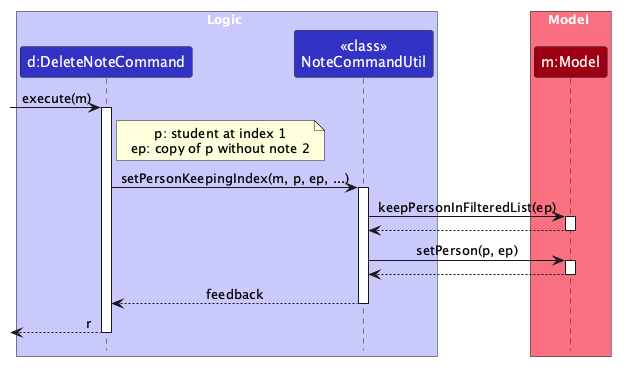

The diagram above was rendered by PlantUML. Its source (embedded in the PNG):
@startuml
!include style.puml
skinparam ArrowFontStyle plain

box Logic LOGIC_COLOR_T1
participant "d:DeleteNoteCommand" as DeleteNoteCommand LOGIC_COLOR
participant "<<class>>\nNoteCommandUtil" as NoteCommandUtil LOGIC_COLOR
end box

box Model MODEL_COLOR_T1
participant "m:Model" as Model MODEL_COLOR
end box

[-> DeleteNoteCommand : execute(m)
activate DeleteNoteCommand

note right of DeleteNoteCommand
p: student at index 1
ep: copy of p without note 2
end note

DeleteNoteCommand -> NoteCommandUtil : setPersonKeepingIndex(m, p, ep, ...)
activate NoteCommandUtil

NoteCommandUtil -> Model : keepPersonInFilteredList(ep)
activate Model
Model --> NoteCommandUtil
deactivate Model

NoteCommandUtil -> Model : setPerson(p, ep)
activate Model
Model --> NoteCommandUtil
deactivate Model

NoteCommandUtil --> DeleteNoteCommand : feedback
deactivate NoteCommandUtil

[<-- DeleteNoteCommand : r
deactivate DeleteNoteCommand
@enduml